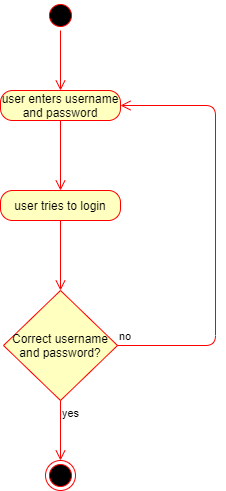

The diagram above was exported from draw.io. Its source (the exported page's mxGraphModel, read from the mxfile embedded in the PNG):
<mxGraphModel dx="898" dy="511" grid="1" gridSize="10" guides="1" tooltips="1" connect="1" arrows="1" fold="1" page="1" pageScale="1" pageWidth="827" pageHeight="1169" math="0" shadow="0">
  <root>
    <mxCell id="0" />
    <mxCell id="1" parent="0" />
    <mxCell id="MmyYAHivzTU57AKvpq7--1" value="" style="ellipse;html=1;shape=startState;fillColor=#000000;strokeColor=#ff0000;" vertex="1" parent="1">
      <mxGeometry x="260" y="40" width="30" height="30" as="geometry" />
    </mxCell>
    <mxCell id="MmyYAHivzTU57AKvpq7--2" value="" style="edgeStyle=orthogonalEdgeStyle;html=1;verticalAlign=bottom;endArrow=open;endSize=8;strokeColor=#ff0000;" edge="1" source="MmyYAHivzTU57AKvpq7--1" parent="1">
      <mxGeometry relative="1" as="geometry">
        <mxPoint x="275" y="130" as="targetPoint" />
      </mxGeometry>
    </mxCell>
    <mxCell id="MmyYAHivzTU57AKvpq7--3" value="user enters username and password" style="rounded=1;whiteSpace=wrap;html=1;arcSize=40;fontColor=#000000;fillColor=#ffffc0;strokeColor=#ff0000;" vertex="1" parent="1">
      <mxGeometry x="215" y="130" width="120" height="30" as="geometry" />
    </mxCell>
    <mxCell id="MmyYAHivzTU57AKvpq7--4" value="" style="edgeStyle=orthogonalEdgeStyle;html=1;verticalAlign=bottom;endArrow=open;endSize=8;strokeColor=#ff0000;" edge="1" source="MmyYAHivzTU57AKvpq7--3" parent="1">
      <mxGeometry relative="1" as="geometry">
        <mxPoint x="275" y="230" as="targetPoint" />
      </mxGeometry>
    </mxCell>
    <mxCell id="MmyYAHivzTU57AKvpq7--5" value="user tries to login" style="rounded=1;whiteSpace=wrap;html=1;arcSize=40;fontColor=#000000;fillColor=#ffffc0;strokeColor=#ff0000;" vertex="1" parent="1">
      <mxGeometry x="215" y="230" width="120" height="30" as="geometry" />
    </mxCell>
    <mxCell id="MmyYAHivzTU57AKvpq7--6" value="" style="edgeStyle=orthogonalEdgeStyle;html=1;verticalAlign=bottom;endArrow=open;endSize=8;strokeColor=#ff0000;" edge="1" source="MmyYAHivzTU57AKvpq7--5" parent="1">
      <mxGeometry relative="1" as="geometry">
        <mxPoint x="275" y="330" as="targetPoint" />
      </mxGeometry>
    </mxCell>
    <mxCell id="MmyYAHivzTU57AKvpq7--7" value="Correct username and password?" style="rhombus;whiteSpace=wrap;html=1;fillColor=#ffffc0;strokeColor=#ff0000;" vertex="1" parent="1">
      <mxGeometry x="218" y="330" width="114" height="110" as="geometry" />
    </mxCell>
    <mxCell id="MmyYAHivzTU57AKvpq7--8" value="no" style="edgeStyle=orthogonalEdgeStyle;html=1;align=left;verticalAlign=bottom;endArrow=open;endSize=8;strokeColor=#ff0000;entryX=1;entryY=0.5;entryDx=0;entryDy=0;" edge="1" source="MmyYAHivzTU57AKvpq7--7" parent="1" target="MmyYAHivzTU57AKvpq7--3">
      <mxGeometry x="-1" relative="1" as="geometry">
        <mxPoint x="414" y="360" as="targetPoint" />
        <Array as="points">
          <mxPoint x="430" y="385" />
          <mxPoint x="430" y="145" />
        </Array>
      </mxGeometry>
    </mxCell>
    <mxCell id="MmyYAHivzTU57AKvpq7--9" value="yes" style="edgeStyle=orthogonalEdgeStyle;html=1;align=left;verticalAlign=top;endArrow=open;endSize=8;strokeColor=#ff0000;" edge="1" source="MmyYAHivzTU57AKvpq7--7" parent="1">
      <mxGeometry x="-1" relative="1" as="geometry">
        <mxPoint x="275" y="500" as="targetPoint" />
      </mxGeometry>
    </mxCell>
    <mxCell id="MmyYAHivzTU57AKvpq7--10" value="" style="ellipse;html=1;shape=endState;fillColor=#000000;strokeColor=#ff0000;" vertex="1" parent="1">
      <mxGeometry x="260" y="500" width="30" height="30" as="geometry" />
    </mxCell>
  </root>
</mxGraphModel>